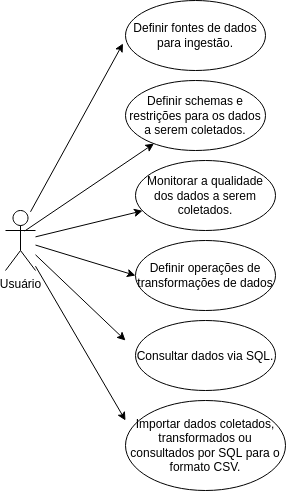

The diagram above was exported from draw.io. Its source (the exported page's mxGraphModel, read from the mxfile embedded in the PNG):
<mxGraphModel dx="1195" dy="592" grid="1" gridSize="10" guides="1" tooltips="1" connect="1" arrows="1" fold="1" page="1" pageScale="1" pageWidth="850" pageHeight="1100" math="0" shadow="0">
  <root>
    <mxCell id="0" />
    <mxCell id="1" parent="0" />
    <mxCell id="etHsh_VyGD0f537VYUTh-1" value="Usuário" style="shape=umlActor;verticalLabelPosition=bottom;verticalAlign=top;html=1;" vertex="1" parent="1">
      <mxGeometry x="130" y="330" width="30" height="60" as="geometry" />
    </mxCell>
    <mxCell id="etHsh_VyGD0f537VYUTh-2" value="Definir fontes de dados para ingestão." style="ellipse;whiteSpace=wrap;html=1;" vertex="1" parent="1">
      <mxGeometry x="250" y="120" width="140" height="70" as="geometry" />
    </mxCell>
    <mxCell id="etHsh_VyGD0f537VYUTh-3" value="Definir operações de transformações de dados" style="ellipse;whiteSpace=wrap;html=1;" vertex="1" parent="1">
      <mxGeometry x="260" y="360" width="140" height="70" as="geometry" />
    </mxCell>
    <mxCell id="etHsh_VyGD0f537VYUTh-4" value="Monitorar a qualidade dos dados a serem coletados." style="ellipse;whiteSpace=wrap;html=1;" vertex="1" parent="1">
      <mxGeometry x="260" y="280" width="140" height="70" as="geometry" />
    </mxCell>
    <mxCell id="etHsh_VyGD0f537VYUTh-5" value="Definir schemas e restrições para os dados a serem coletados." style="ellipse;whiteSpace=wrap;html=1;" vertex="1" parent="1">
      <mxGeometry x="250" y="200" width="140" height="70" as="geometry" />
    </mxCell>
    <mxCell id="etHsh_VyGD0f537VYUTh-6" value="Consultar dados via SQL." style="ellipse;whiteSpace=wrap;html=1;" vertex="1" parent="1">
      <mxGeometry x="260" y="440" width="140" height="70" as="geometry" />
    </mxCell>
    <mxCell id="etHsh_VyGD0f537VYUTh-7" value="Importar dados coletados, transformados ou consultados por SQL para o formato CSV." style="ellipse;whiteSpace=wrap;html=1;" vertex="1" parent="1">
      <mxGeometry x="250" y="520" width="160" height="90" as="geometry" />
    </mxCell>
    <mxCell id="etHsh_VyGD0f537VYUTh-9" value="" style="endArrow=classic;html=1;rounded=0;exitX=0.639;exitY=0.342;exitDx=0;exitDy=0;exitPerimeter=0;" edge="1" parent="1" source="etHsh_VyGD0f537VYUTh-1" target="etHsh_VyGD0f537VYUTh-5">
      <mxGeometry width="50" height="50" relative="1" as="geometry">
        <mxPoint x="170" y="340" as="sourcePoint" />
        <mxPoint x="360" y="360" as="targetPoint" />
      </mxGeometry>
    </mxCell>
    <mxCell id="etHsh_VyGD0f537VYUTh-10" value="" style="endArrow=classic;html=1;rounded=0;entryX=-0.018;entryY=0.614;entryDx=0;entryDy=0;entryPerimeter=0;exitX=0.833;exitY=0.022;exitDx=0;exitDy=0;exitPerimeter=0;" edge="1" parent="1" source="etHsh_VyGD0f537VYUTh-1" target="etHsh_VyGD0f537VYUTh-2">
      <mxGeometry width="50" height="50" relative="1" as="geometry">
        <mxPoint x="160" y="330" as="sourcePoint" />
        <mxPoint x="269" y="253" as="targetPoint" />
      </mxGeometry>
    </mxCell>
    <mxCell id="etHsh_VyGD0f537VYUTh-11" value="" style="endArrow=classic;html=1;rounded=0;" edge="1" parent="1" source="etHsh_VyGD0f537VYUTh-1" target="etHsh_VyGD0f537VYUTh-4">
      <mxGeometry width="50" height="50" relative="1" as="geometry">
        <mxPoint x="180" y="350" as="sourcePoint" />
        <mxPoint x="289" y="273" as="targetPoint" />
      </mxGeometry>
    </mxCell>
    <mxCell id="etHsh_VyGD0f537VYUTh-12" value="" style="endArrow=classic;html=1;rounded=0;entryX=0;entryY=0.5;entryDx=0;entryDy=0;" edge="1" parent="1" source="etHsh_VyGD0f537VYUTh-1" target="etHsh_VyGD0f537VYUTh-3">
      <mxGeometry width="50" height="50" relative="1" as="geometry">
        <mxPoint x="180" y="370" as="sourcePoint" />
        <mxPoint x="267" y="350" as="targetPoint" />
      </mxGeometry>
    </mxCell>
    <mxCell id="etHsh_VyGD0f537VYUTh-13" value="" style="endArrow=classic;html=1;rounded=0;" edge="1" parent="1" source="etHsh_VyGD0f537VYUTh-1">
      <mxGeometry width="50" height="50" relative="1" as="geometry">
        <mxPoint x="170" y="400" as="sourcePoint" />
        <mxPoint x="250" y="460" as="targetPoint" />
      </mxGeometry>
    </mxCell>
    <mxCell id="etHsh_VyGD0f537VYUTh-14" value="" style="endArrow=classic;html=1;rounded=0;" edge="1" parent="1" source="etHsh_VyGD0f537VYUTh-1">
      <mxGeometry width="50" height="50" relative="1" as="geometry">
        <mxPoint x="180" y="410" as="sourcePoint" />
        <mxPoint x="250" y="540" as="targetPoint" />
      </mxGeometry>
    </mxCell>
  </root>
</mxGraphModel>